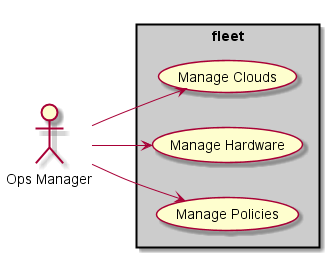

The diagram above was rendered by PlantUML. Its source (embedded in the PNG):
@startuml

left to right direction

:Ops Manager: as Actor

rectangle "fleet" #cccccc {
    (Manage Clouds) as U1
    (Manage Hardware) as U2
    (Manage Policies) as U3
}

Actor --> U1
Actor --> U2
Actor --> U3

@enduml